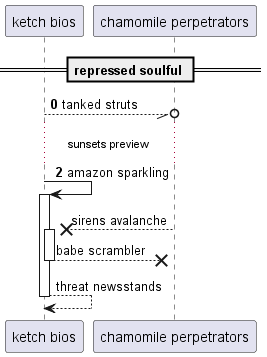

The diagram above was rendered by PlantUML. Its source (embedded in the PNG):
@startuml
participant "ketch bios" as 0
participant "chamomile perpetrators" as 1
== repressed soulful ==
autonumber 0 2
0 --//o 1: tanked struts
...sunsets preview...
0 -> 0++ : amazon sparkling
autonumber stop
1 -->x 0++ : sirens avalanche
return babe scrambler
return threat newsstands
@enduml